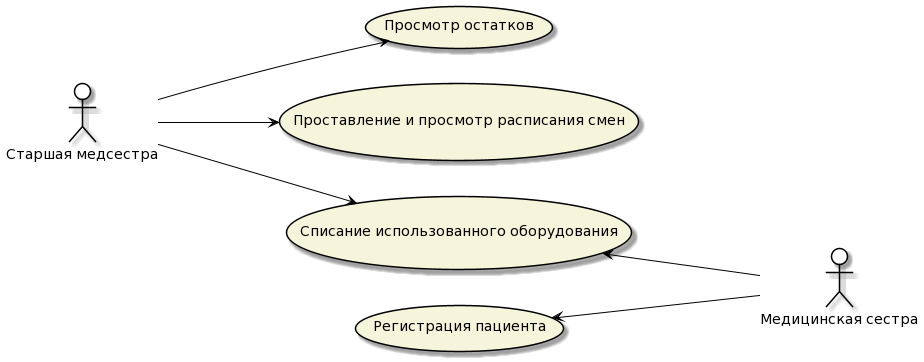

The diagram above was rendered by PlantUML. Its source (embedded in the PNG):
@startuml
left to right direction

skinparam actor {
BackgroundColor White
ArrowColor Black
BorderColor Black
}

skinparam usecase {
BackgroundColor Beige
ArrowColor Black
BorderColor Black
}

actor HeadNurse as "Старшая медсестра"

usecase case1 as "Просмотр остатков"
usecase case2 as "Проставление и просмотр расписания смен"
usecase case3 as "Регистрация пациента"
usecase case4 as "Списание использованного оборудования"

actor Nurse as "Медицинская сестра"

HeadNurse ---> case1
HeadNurse ---> case2
HeadNurse ---> case4

case3 <--- Nurse
case4 <--- Nurse
@enduml